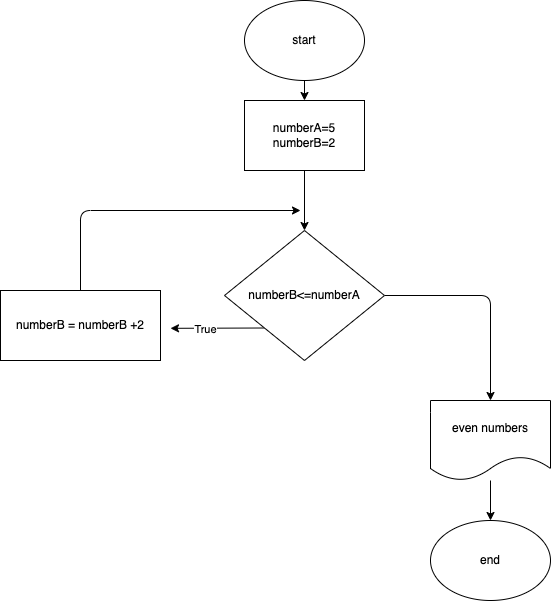

The diagram above was exported from draw.io. Its source (the exported page's mxGraphModel, read from the mxfile embedded in the PNG):
<mxGraphModel dx="890" dy="417" grid="1" gridSize="10" guides="1" tooltips="1" connect="1" arrows="1" fold="1" page="1" pageScale="1" pageWidth="827" pageHeight="1169" math="0" shadow="0">
  <root>
    <mxCell id="0" />
    <mxCell id="1" parent="0" />
    <mxCell id="8" style="edgeStyle=none;html=1;exitX=0.5;exitY=1;exitDx=0;exitDy=0;" edge="1" parent="1" source="2" target="3">
      <mxGeometry relative="1" as="geometry" />
    </mxCell>
    <mxCell id="2" value="start" style="ellipse;whiteSpace=wrap;html=1;" vertex="1" parent="1">
      <mxGeometry x="354" y="30" width="120" height="80" as="geometry" />
    </mxCell>
    <mxCell id="9" style="edgeStyle=none;html=1;" edge="1" parent="1" source="3" target="5">
      <mxGeometry relative="1" as="geometry" />
    </mxCell>
    <mxCell id="3" value="numberA=5&lt;br&gt;numberB=2" style="rounded=0;whiteSpace=wrap;html=1;" vertex="1" parent="1">
      <mxGeometry x="354" y="130" width="120" height="70" as="geometry" />
    </mxCell>
    <mxCell id="14" style="edgeStyle=none;html=1;exitX=0;exitY=1;exitDx=0;exitDy=0;" edge="1" parent="1" source="5">
      <mxGeometry relative="1" as="geometry">
        <mxPoint x="280" y="357.8148148148148" as="targetPoint" />
      </mxGeometry>
    </mxCell>
    <mxCell id="15" value="True" style="edgeLabel;html=1;align=center;verticalAlign=middle;resizable=0;points=[];" vertex="1" connectable="0" parent="14">
      <mxGeometry x="0.2672" y="1" relative="1" as="geometry">
        <mxPoint as="offset" />
      </mxGeometry>
    </mxCell>
    <mxCell id="16" style="edgeStyle=none;html=1;exitX=1;exitY=0.5;exitDx=0;exitDy=0;entryX=0.5;entryY=0;entryDx=0;entryDy=0;" edge="1" parent="1" source="5" target="7">
      <mxGeometry relative="1" as="geometry">
        <Array as="points">
          <mxPoint x="600" y="325" />
        </Array>
      </mxGeometry>
    </mxCell>
    <mxCell id="5" value="numberB&amp;lt;=numberA" style="rhombus;whiteSpace=wrap;html=1;" vertex="1" parent="1">
      <mxGeometry x="334" y="260" width="160" height="130" as="geometry" />
    </mxCell>
    <mxCell id="13" style="edgeStyle=none;html=1;" edge="1" parent="1" source="6">
      <mxGeometry relative="1" as="geometry">
        <mxPoint x="410" y="240" as="targetPoint" />
        <Array as="points">
          <mxPoint x="190" y="240" />
        </Array>
      </mxGeometry>
    </mxCell>
    <mxCell id="6" value="numberB = numberB +2" style="rounded=0;whiteSpace=wrap;html=1;" vertex="1" parent="1">
      <mxGeometry x="110" y="320" width="160" height="70" as="geometry" />
    </mxCell>
    <mxCell id="18" style="edgeStyle=none;html=1;" edge="1" parent="1" source="7" target="17">
      <mxGeometry relative="1" as="geometry" />
    </mxCell>
    <mxCell id="7" value="even numbers" style="shape=document;whiteSpace=wrap;html=1;boundedLbl=1;" vertex="1" parent="1">
      <mxGeometry x="540" y="430" width="120" height="80" as="geometry" />
    </mxCell>
    <mxCell id="17" value="end" style="ellipse;whiteSpace=wrap;html=1;" vertex="1" parent="1">
      <mxGeometry x="540" y="550" width="120" height="80" as="geometry" />
    </mxCell>
  </root>
</mxGraphModel>